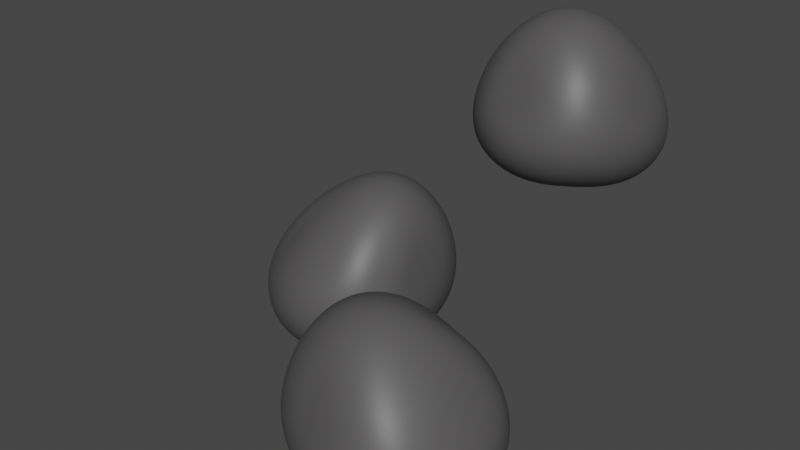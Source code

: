 # Source: asteroid_Addon_.blend  (saved by Blender 3.0.42; exported with 4.5.12 LTS)
import bpy
from mathutils import Matrix  # noqa: F401  (used for matrix-valued properties, if any)

bpy.ops.wm.read_factory_settings(use_empty=True)
scene = bpy.context.scene
scene.name = 'Scene'

# ---- collections
col_collection = bpy.data.collections.new('Collection'); scene.collection.children.link(col_collection)

# ---- materials (node trees are filled in below, after node groups)
mat_material_001 = bpy.data.materials.new('Material.001')
mat_material_001.use_transparent_shadow = False

# ---- node groups
ng_auto_smooth = bpy.data.node_groups.new('Auto Smooth', 'GeometryNodeTree')
_s = ng_auto_smooth.interface.new_socket(name='Geometry', in_out='OUTPUT', socket_type='NodeSocketGeometry')
_s = ng_auto_smooth.interface.new_socket(name='Geometry', in_out='INPUT', socket_type='NodeSocketGeometry')
_s = ng_auto_smooth.interface.new_socket(name='Angle', in_out='INPUT', socket_type='NodeSocketFloat')
_s.subtype = 'ANGLE'
_s.min_value = 0.0
_s.max_value = 3.142
ng_auto_smooth.is_modifier = True
_N = ng_auto_smooth.nodes; _L = ng_auto_smooth.links
n0 = _N.new('NodeGroupOutput'); n0.name = 'Group Output'; n0.location = (480, -100)
n1 = _N.new('NodeGroupInput'); n1.name = 'Group Input'; n1.location = (-420, -300)
n2 = _N.new('NodeGroupInput'); n2.name = 'Group Input.001'; n2.location = (-60, -100)
n3 = _N.new('GeometryNodeSetShadeSmooth'); n3.name = 'Set Shade Smooth'; n3.location = (120, -100)
n3.domain = 'EDGE'
n4 = _N.new('GeometryNodeSetShadeSmooth'); n4.name = 'Set Shade Smooth.001'; n4.location = (300, -100)
n5 = _N.new('GeometryNodeInputMeshEdgeAngle'); n5.name = 'Edge Angle'; n5.location = (-420, -220)
n6 = _N.new('GeometryNodeInputEdgeSmooth'); n6.name = 'Is Edge Smooth'; n6.location = (-60, -160)
n7 = _N.new('GeometryNodeInputShadeSmooth'); n7.name = 'Is Face Smooth'; n7.location = (-240, -340)
n8 = _N.new('FunctionNodeBooleanMath'); n8.name = 'Boolean Math'; n8.location = (-60, -220)
n9 = _N.new('FunctionNodeCompare'); n9.name = 'Compare'; n9.location = (-240, -180)
n9.operation = 'LESS_EQUAL'
_L.new(n5.outputs[0], n9.inputs[0])
_L.new(n4.outputs[0], n0.inputs[0])
_L.new(n1.outputs[1], n9.inputs[1])
_L.new(n9.outputs[0], n8.inputs[0])
_L.new(n7.outputs[0], n8.inputs[1])
_L.new(n2.outputs[0], n3.inputs[0])
_L.new(n6.outputs[0], n3.inputs[1])
_L.new(n3.outputs[0], n4.inputs[0])
_L.new(n8.outputs[0], n3.inputs[2])
n0.is_active_output = True

# ---- material node trees
mat_material_001.use_nodes = True; mat_material_001.node_tree.nodes.clear()
_N = mat_material_001.node_tree.nodes; _L = mat_material_001.node_tree.links
n0 = _N.new('ShaderNodeBsdfPrincipled'); n0.name = 'Principled BSDF'; n0.location = (10, 300)
n0.distribution = 'GGX'
n0.subsurface_method = 'RANDOM_WALK_SKIN'
n0.inputs[0].default_value = (0.08714, 0.0838, 0.0863, 1.0)
n0.inputs[3].default_value = 1.45
n0.inputs[27].default_value = (0.0, 0.0, 0.0, 1.0)
n0.inputs[28].default_value = 1.0
n1 = _N.new('ShaderNodeOutputMaterial'); n1.name = 'Material Output'; n1.location = (300, 300)
_L.new(n0.outputs[0], n1.inputs[0])
n1.is_active_output = True

# ---- world
world_world = bpy.data.worlds.new('World'); scene.world = world_world
world_world.use_nodes = True; world_world.node_tree.nodes.clear()
_N = world_world.node_tree.nodes; _L = world_world.node_tree.links
n0 = _N.new('ShaderNodeOutputWorld'); n0.name = 'World Output'; n0.location = (300, 300)
n1 = _N.new('ShaderNodeBackground'); n1.name = 'Background'; n1.location = (10, 300)
n1.inputs[0].default_value = (0.05088, 0.05088, 0.05088, 1.0)
_L.new(n1.outputs[0], n0.inputs[0])
n0.is_active_output = True
world_world.color = (0.05088, 0.05088, 0.05088)
world_world.use_sun_shadow = False
world_world.sun_shadow_jitter_overblur = 0.0

# ---- meshes
me_rock_001 = bpy.data.meshes.new('rock.001')
me_rock_001.from_pydata([(0.2412, -0.4496, 1.907), (1.371, -1.862, -0.8689), (1.641, 1.303, -1.24), (-0.7947, 1.154, -1.939), (-1.124, -1.455, -0.8455), (-0.2714, -1.06, -0.1381), (1.248, -0.146, 0.06814), (-0.3297, 0.9784, -0.369), (-0.9104, -0.3552, 0.1013), (-0.0005821, 0.3862, -1.013)], [], [(0, 1, 6), (0, 6, 2), (0, 2, 7), (0, 7, 3), (0, 3, 8), (0, 8, 4), (0, 4, 5), (0, 5, 1), (1, 9, 2), (2, 9, 3), (3, 9, 4), (4, 9, 1), (1, 2, 6), (2, 3, 7), (3, 4, 8), (4, 1, 5)])
me_rock_001.polygons.foreach_set('use_smooth', [True] * 16)
me_rock_001.materials.append(mat_material_001)
me_rock_001.use_remesh_fix_poles = True
me_rock_001.use_remesh_preserve_attributes = False
me_rock_001.update()
me_rock_003 = bpy.data.meshes.new('rock.003')
me_rock_003.from_pydata([(-0.4419, -0.1418, 1.363), (1.768, -1.794, -1.47), (1.755, 1.215, -1.641), (-1.816, 1.64, -1.722), (-1.62, -0.9369, -1.399), (-0.1279, -0.9359, -0.3754), (1.098, 0.9983, -0.1468), (-0.02728, 0.9816, 0.02408), (-0.9717, -0.07647, 0.06103), (-0.09621, -0.7352, -1.781)], [], [(0, 1, 6), (0, 6, 2), (0, 2, 7), (0, 7, 3), (0, 3, 8), (0, 8, 4), (0, 4, 5), (0, 5, 1), (1, 9, 2), (2, 9, 3), (3, 9, 4), (4, 9, 1), (1, 2, 6), (2, 3, 7), (3, 4, 8), (4, 1, 5)])
me_rock_003.polygons.foreach_set('use_smooth', [True] * 16)
me_rock_003.materials.append(mat_material_001)
me_rock_003.use_remesh_fix_poles = True
me_rock_003.use_remesh_preserve_attributes = False
me_rock_003.update()
me_rock_005 = bpy.data.meshes.new('rock.005')
me_rock_005.from_pydata([(1.004, 0.7327, 1.908), (1.598, -1.67, -1.443), (1.712, 1.856, -1.358), (-1.496, 1.384, -1.707), (-1.244, -1.463, -1.33), (0.69, -1.381, -0.06581), (1.187, -0.06706, 0.1044), (0.2194, 1.027, 0.09421), (-1.007, -0.0006444, 0.0597), (-0.1417, 0.2097, -1.395)], [], [(0, 1, 6), (0, 6, 2), (0, 2, 7), (0, 7, 3), (0, 3, 8), (0, 8, 4), (0, 4, 5), (0, 5, 1), (1, 9, 2), (2, 9, 3), (3, 9, 4), (4, 9, 1), (1, 2, 6), (2, 3, 7), (3, 4, 8), (4, 1, 5)])
me_rock_005.polygons.foreach_set('use_smooth', [True] * 16)
me_rock_005.materials.append(mat_material_001)
me_rock_005.use_remesh_fix_poles = True
me_rock_005.use_remesh_preserve_attributes = False
me_rock_005.update()

# ---- objects
ob_rock_001 = bpy.data.objects.new('rock.001', me_rock_001)
ob_rock_003 = bpy.data.objects.new('rock.003', me_rock_003)
ob_rock_005 = bpy.data.objects.new('rock.005', me_rock_005)

# ---- transforms, parenting, visibility, modifiers, constraints
ob_rock_001.location = (4.372, 9.455, 5.939)
_m = ob_rock_001.modifiers.new('Subsurf', 'SUBSURF')
_m.levels = 3
_m.render_levels = 4
_m = ob_rock_001.modifiers.new('Subsurf.001', 'SUBSURF')
_m.levels = 3
_m.render_levels = 4
_m = ob_rock_001.modifiers.new('Displace', 'DISPLACE')
_m.mid_level = 0.0
_m.strength = 0.007457
_m = ob_rock_001.modifiers.new('Displace.001', 'DISPLACE')
_m.mid_level = 0.0
_m.strength = 0.8316
_m = ob_rock_001.modifiers.new('Displace.002', 'DISPLACE')
_m.strength = 0.0516
_m = ob_rock_001.modifiers.new('Displace.003', 'DISPLACE')
_m.strength = 0.04075
_m = ob_rock_001.modifiers.new('Auto Smooth', 'NODES')
_m.node_group = ng_auto_smooth
_gi = [s.identifier for s in ng_auto_smooth.interface.items_tree if s.item_type == 'SOCKET' and s.in_out == 'INPUT']
_m[_gi[1]] = 0.5236  # Angle
ob_rock_003.location = (5.018, 2.765, 2.369)
_m = ob_rock_003.modifiers.new('Subsurf', 'SUBSURF')
_m.levels = 3
_m.render_levels = 4
_m = ob_rock_003.modifiers.new('Subsurf.001', 'SUBSURF')
_m.levels = 3
_m.render_levels = 4
_m = ob_rock_003.modifiers.new('Displace', 'DISPLACE')
_m.mid_level = 0.0
_m.strength = 0.01
_m = ob_rock_003.modifiers.new('Displace.001', 'DISPLACE')
_m.mid_level = 0.0
_m.strength = 0.8066
_m = ob_rock_003.modifiers.new('Displace.002', 'DISPLACE')
_m.strength = 0.07587
_m = ob_rock_003.modifiers.new('Displace.003', 'DISPLACE')
_m.strength = 0.02002
_m = ob_rock_003.modifiers.new('Auto Smooth', 'NODES')
_m.node_group = ng_auto_smooth
_gi = [s.identifier for s in ng_auto_smooth.interface.items_tree if s.item_type == 'SOCKET' and s.in_out == 'INPUT']
_m[_gi[1]] = 0.5236  # Angle
ob_rock_005.location = (-0.2807, 7.444, 1.334)
_m = ob_rock_005.modifiers.new('Subsurf', 'SUBSURF')
_m.levels = 3
_m.render_levels = 4
_m = ob_rock_005.modifiers.new('Subsurf.001', 'SUBSURF')
_m.levels = 3
_m.render_levels = 4
_m = ob_rock_005.modifiers.new('Displace', 'DISPLACE')
_m.mid_level = 0.0
_m.strength = 0.006779
_m = ob_rock_005.modifiers.new('Displace.001', 'DISPLACE')
_m.mid_level = 0.0
_m.strength = 0.8922
_m = ob_rock_005.modifiers.new('Displace.002', 'DISPLACE')
_m.strength = 0.05477
_m = ob_rock_005.modifiers.new('Displace.003', 'DISPLACE')
_m.strength = 0.03445
_m = ob_rock_005.modifiers.new('Auto Smooth', 'NODES')
_m.node_group = ng_auto_smooth
_gi = [s.identifier for s in ng_auto_smooth.interface.items_tree if s.item_type == 'SOCKET' and s.in_out == 'INPUT']
_m[_gi[1]] = 0.5236  # Angle

# ---- collection membership
col_collection.objects.link(ob_rock_001)
col_collection.objects.link(ob_rock_003)
col_collection.objects.link(ob_rock_005)

# ---- scene / render settings (as saved in the file)
scene.frame_start = 1; scene.frame_end = 250; scene.frame_set(0)
scene.render.engine = 'BLENDER_EEVEE_NEXT'
scene.cycles.sampling_pattern = 'TABULATED_SOBOL'
scene.cycles.use_light_tree = False
scene.view_settings.view_transform = 'Filmic'
bpy.context.view_layer.update()

# ---- added for rendering (the .blend has no active camera and no usable light): camera, sun
cam_auto = bpy.data.cameras.new('AutoCamera')
cam_auto.lens = 50.0
cam_auto.sensor_width = 36.0
cam_auto.clip_end = 1000.0
ob_auto_camera = bpy.data.objects.new('AutoCamera', cam_auto)
scene.collection.objects.link(ob_auto_camera)
ob_auto_camera.location = (16.14, -10.3174, 14.2335)
ob_auto_camera.rotation_euler = (1.09748, -7.21219e-08, 0.694738)
scene.camera = ob_auto_camera
light_auto_sun = bpy.data.lights.new('AutoSun', 'SUN')
light_auto_sun.energy = 3.0
light_auto_sun.angle = 0.0523599
ob_auto_sun = bpy.data.objects.new('AutoSun', light_auto_sun)
scene.collection.objects.link(ob_auto_sun)
ob_auto_sun.rotation_euler = (0.872665, 0.174533, 0.523599)
bpy.context.view_layer.update()
